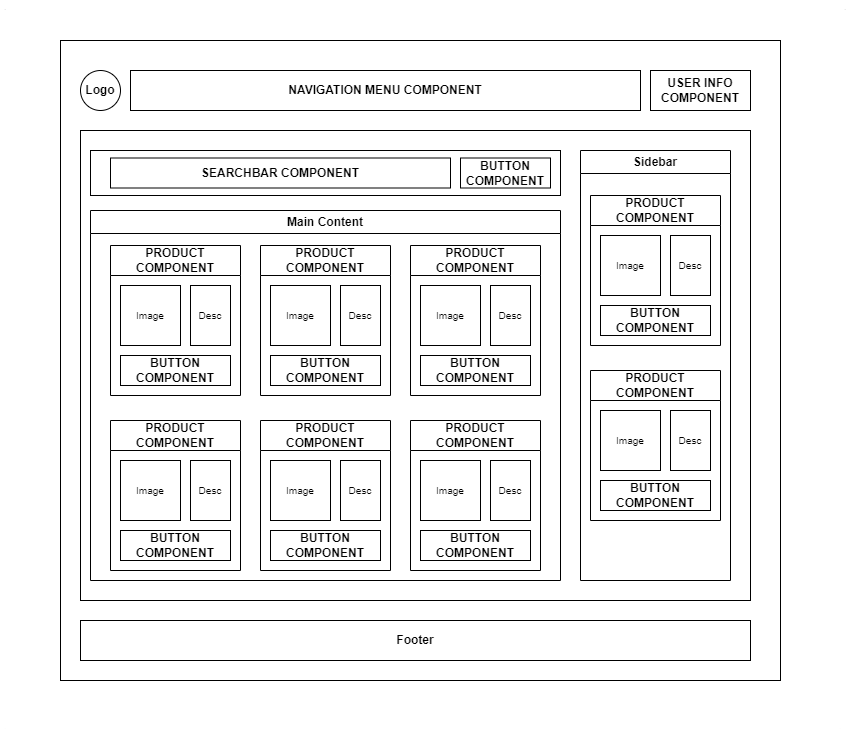

The diagram above was exported from draw.io. Its source (the exported page's mxGraphModel, read from the mxfile embedded in the PNG):
<mxGraphModel dx="206" dy="523" grid="1" gridSize="10" guides="1" tooltips="1" connect="1" arrows="1" fold="1" page="1" pageScale="1" pageWidth="850" pageHeight="1100" math="0" shadow="0">
  <root>
    <mxCell id="0" />
    <mxCell id="1" parent="0" />
    <mxCell id="ViNLtl-BVM7bOW5PUH8Q-1" value="" style="rounded=0;whiteSpace=wrap;html=1;" parent="1" vertex="1">
      <mxGeometry x="60" y="40" width="720" height="640" as="geometry" />
    </mxCell>
    <mxCell id="ViNLtl-BVM7bOW5PUH8Q-5" value="" style="rounded=0;whiteSpace=wrap;html=1;" parent="1" vertex="1">
      <mxGeometry x="80" y="130" width="670" height="470" as="geometry" />
    </mxCell>
    <mxCell id="ViNLtl-BVM7bOW5PUH8Q-8" value="&lt;font style=&quot;font-size: 12px;&quot;&gt;&lt;b&gt;Footer&lt;/b&gt;&lt;/font&gt;" style="rounded=0;whiteSpace=wrap;html=1;" parent="1" vertex="1">
      <mxGeometry x="80" y="620" width="670" height="40" as="geometry" />
    </mxCell>
    <mxCell id="ViNLtl-BVM7bOW5PUH8Q-10" value="&lt;b&gt;Logo&lt;/b&gt;" style="ellipse;whiteSpace=wrap;html=1;aspect=fixed;" parent="1" vertex="1">
      <mxGeometry x="80" y="70" width="40" height="40" as="geometry" />
    </mxCell>
    <mxCell id="ViNLtl-BVM7bOW5PUH8Q-14" value="Main Content" style="swimlane;whiteSpace=wrap;html=1;" parent="1" vertex="1">
      <mxGeometry x="90" y="210" width="470" height="370" as="geometry" />
    </mxCell>
    <mxCell id="ViNLtl-BVM7bOW5PUH8Q-15" value="Sidebar" style="swimlane;whiteSpace=wrap;html=1;" parent="1" vertex="1">
      <mxGeometry x="580" y="150" width="150" height="430" as="geometry">
        <mxRectangle x="550" y="190" width="150" height="30" as="alternateBounds" />
      </mxGeometry>
    </mxCell>
    <mxCell id="ViNLtl-BVM7bOW5PUH8Q-27" value="PRODUCT COMPONENT" style="swimlane;whiteSpace=wrap;html=1;fontSize=12;startSize=30;" parent="ViNLtl-BVM7bOW5PUH8Q-15" vertex="1">
      <mxGeometry x="10" y="45" width="130" height="150" as="geometry" />
    </mxCell>
    <mxCell id="ViNLtl-BVM7bOW5PUH8Q-30" value="BUTTON COMPONENT" style="rounded=0;whiteSpace=wrap;html=1;fontSize=12;fontStyle=1" parent="ViNLtl-BVM7bOW5PUH8Q-27" vertex="1">
      <mxGeometry x="10" y="110" width="110" height="30" as="geometry" />
    </mxCell>
    <mxCell id="ViNLtl-BVM7bOW5PUH8Q-16" value="&lt;b&gt;NAVIGATION MENU COMPONENT&lt;/b&gt;" style="rounded=0;whiteSpace=wrap;html=1;" parent="1" vertex="1">
      <mxGeometry x="130" y="70" width="510" height="40" as="geometry" />
    </mxCell>
    <mxCell id="ViNLtl-BVM7bOW5PUH8Q-17" value="USER INFO COMPONENT" style="rounded=0;whiteSpace=wrap;html=1;fontSize=12;fontStyle=1" parent="1" vertex="1">
      <mxGeometry x="650" y="70" width="100" height="40" as="geometry" />
    </mxCell>
    <mxCell id="ViNLtl-BVM7bOW5PUH8Q-22" value="" style="rounded=0;whiteSpace=wrap;html=1;fontSize=12;" parent="1" vertex="1">
      <mxGeometry x="90" y="150" width="470" height="45" as="geometry" />
    </mxCell>
    <mxCell id="ViNLtl-BVM7bOW5PUH8Q-23" value="SEARCHBAR COMPONENT" style="rounded=0;whiteSpace=wrap;html=1;fontSize=12;fontStyle=1" parent="1" vertex="1">
      <mxGeometry x="110" y="157.5" width="340" height="30" as="geometry" />
    </mxCell>
    <mxCell id="ViNLtl-BVM7bOW5PUH8Q-24" value="BUTTON COMPONENT" style="rounded=0;whiteSpace=wrap;html=1;fontSize=12;fontStyle=1" parent="1" vertex="1">
      <mxGeometry x="460" y="157.5" width="90" height="30" as="geometry" />
    </mxCell>
    <mxCell id="ViNLtl-BVM7bOW5PUH8Q-28" value="&lt;font style=&quot;font-size: 10px;&quot;&gt;Image&lt;/font&gt;" style="whiteSpace=wrap;html=1;aspect=fixed;fontSize=12;" parent="1" vertex="1">
      <mxGeometry x="600" y="235" width="60" height="60" as="geometry" />
    </mxCell>
    <mxCell id="ViNLtl-BVM7bOW5PUH8Q-29" value="&lt;font style=&quot;font-size: 10px;&quot;&gt;Desc&lt;/font&gt;" style="rounded=0;whiteSpace=wrap;html=1;fontSize=12;" parent="1" vertex="1">
      <mxGeometry x="670" y="235" width="40" height="60" as="geometry" />
    </mxCell>
    <mxCell id="ViNLtl-BVM7bOW5PUH8Q-55" value="PRODUCT COMPONENT" style="swimlane;whiteSpace=wrap;html=1;fontSize=12;startSize=30;" parent="1" vertex="1">
      <mxGeometry x="590" y="370" width="130" height="150" as="geometry" />
    </mxCell>
    <mxCell id="ViNLtl-BVM7bOW5PUH8Q-56" value="BUTTON COMPONENT" style="rounded=0;whiteSpace=wrap;html=1;fontSize=12;fontStyle=1" parent="ViNLtl-BVM7bOW5PUH8Q-55" vertex="1">
      <mxGeometry x="10" y="110" width="110" height="30" as="geometry" />
    </mxCell>
    <mxCell id="ViNLtl-BVM7bOW5PUH8Q-57" value="&lt;font style=&quot;font-size: 10px;&quot;&gt;Image&lt;/font&gt;" style="whiteSpace=wrap;html=1;aspect=fixed;fontSize=12;" parent="1" vertex="1">
      <mxGeometry x="600" y="410" width="60" height="60" as="geometry" />
    </mxCell>
    <mxCell id="ViNLtl-BVM7bOW5PUH8Q-58" value="&lt;font style=&quot;font-size: 10px;&quot;&gt;Desc&lt;/font&gt;" style="rounded=0;whiteSpace=wrap;html=1;fontSize=12;" parent="1" vertex="1">
      <mxGeometry x="670" y="410" width="40" height="60" as="geometry" />
    </mxCell>
    <mxCell id="ViNLtl-BVM7bOW5PUH8Q-63" value="PRODUCT COMPONENT" style="swimlane;whiteSpace=wrap;html=1;fontSize=12;startSize=30;" parent="1" vertex="1">
      <mxGeometry x="110" y="245" width="130" height="150" as="geometry" />
    </mxCell>
    <mxCell id="ViNLtl-BVM7bOW5PUH8Q-64" value="BUTTON COMPONENT" style="rounded=0;whiteSpace=wrap;html=1;fontSize=12;fontStyle=1" parent="ViNLtl-BVM7bOW5PUH8Q-63" vertex="1">
      <mxGeometry x="10" y="110" width="110" height="30" as="geometry" />
    </mxCell>
    <mxCell id="ViNLtl-BVM7bOW5PUH8Q-65" value="&lt;font style=&quot;font-size: 10px;&quot;&gt;Image&lt;/font&gt;" style="whiteSpace=wrap;html=1;aspect=fixed;fontSize=12;" parent="1" vertex="1">
      <mxGeometry x="120" y="285" width="60" height="60" as="geometry" />
    </mxCell>
    <mxCell id="ViNLtl-BVM7bOW5PUH8Q-66" value="&lt;font style=&quot;font-size: 10px;&quot;&gt;Desc&lt;/font&gt;" style="rounded=0;whiteSpace=wrap;html=1;fontSize=12;" parent="1" vertex="1">
      <mxGeometry x="190" y="285" width="40" height="60" as="geometry" />
    </mxCell>
    <mxCell id="ViNLtl-BVM7bOW5PUH8Q-67" value="PRODUCT COMPONENT" style="swimlane;whiteSpace=wrap;html=1;fontSize=12;startSize=30;" parent="1" vertex="1">
      <mxGeometry x="260" y="245" width="130" height="150" as="geometry" />
    </mxCell>
    <mxCell id="ViNLtl-BVM7bOW5PUH8Q-68" value="BUTTON COMPONENT" style="rounded=0;whiteSpace=wrap;html=1;fontSize=12;fontStyle=1" parent="ViNLtl-BVM7bOW5PUH8Q-67" vertex="1">
      <mxGeometry x="10" y="110" width="110" height="30" as="geometry" />
    </mxCell>
    <mxCell id="ViNLtl-BVM7bOW5PUH8Q-69" value="&lt;font style=&quot;font-size: 10px;&quot;&gt;Image&lt;/font&gt;" style="whiteSpace=wrap;html=1;aspect=fixed;fontSize=12;" parent="1" vertex="1">
      <mxGeometry x="270" y="285" width="60" height="60" as="geometry" />
    </mxCell>
    <mxCell id="ViNLtl-BVM7bOW5PUH8Q-70" value="&lt;font style=&quot;font-size: 10px;&quot;&gt;Desc&lt;/font&gt;" style="rounded=0;whiteSpace=wrap;html=1;fontSize=12;" parent="1" vertex="1">
      <mxGeometry x="340" y="285" width="40" height="60" as="geometry" />
    </mxCell>
    <mxCell id="ViNLtl-BVM7bOW5PUH8Q-71" value="PRODUCT COMPONENT" style="swimlane;whiteSpace=wrap;html=1;fontSize=12;startSize=30;" parent="1" vertex="1">
      <mxGeometry x="110" y="420" width="130" height="150" as="geometry" />
    </mxCell>
    <mxCell id="ViNLtl-BVM7bOW5PUH8Q-72" value="BUTTON COMPONENT" style="rounded=0;whiteSpace=wrap;html=1;fontSize=12;fontStyle=1" parent="ViNLtl-BVM7bOW5PUH8Q-71" vertex="1">
      <mxGeometry x="10" y="110" width="110" height="30" as="geometry" />
    </mxCell>
    <mxCell id="ViNLtl-BVM7bOW5PUH8Q-73" value="&lt;font style=&quot;font-size: 10px;&quot;&gt;Image&lt;/font&gt;" style="whiteSpace=wrap;html=1;aspect=fixed;fontSize=12;" parent="1" vertex="1">
      <mxGeometry x="120" y="460" width="60" height="60" as="geometry" />
    </mxCell>
    <mxCell id="ViNLtl-BVM7bOW5PUH8Q-74" value="&lt;font style=&quot;font-size: 10px;&quot;&gt;Desc&lt;/font&gt;" style="rounded=0;whiteSpace=wrap;html=1;fontSize=12;" parent="1" vertex="1">
      <mxGeometry x="190" y="460" width="40" height="60" as="geometry" />
    </mxCell>
    <mxCell id="ViNLtl-BVM7bOW5PUH8Q-75" value="PRODUCT COMPONENT" style="swimlane;whiteSpace=wrap;html=1;fontSize=12;startSize=30;" parent="1" vertex="1">
      <mxGeometry x="410" y="245" width="130" height="150" as="geometry" />
    </mxCell>
    <mxCell id="ViNLtl-BVM7bOW5PUH8Q-76" value="BUTTON COMPONENT" style="rounded=0;whiteSpace=wrap;html=1;fontSize=12;fontStyle=1" parent="ViNLtl-BVM7bOW5PUH8Q-75" vertex="1">
      <mxGeometry x="10" y="110" width="110" height="30" as="geometry" />
    </mxCell>
    <mxCell id="ViNLtl-BVM7bOW5PUH8Q-78" value="&lt;font style=&quot;font-size: 10px;&quot;&gt;Desc&lt;/font&gt;" style="rounded=0;whiteSpace=wrap;html=1;fontSize=12;" parent="ViNLtl-BVM7bOW5PUH8Q-75" vertex="1">
      <mxGeometry x="80" y="40" width="40" height="60" as="geometry" />
    </mxCell>
    <mxCell id="ViNLtl-BVM7bOW5PUH8Q-77" value="&lt;font style=&quot;font-size: 10px;&quot;&gt;Image&lt;/font&gt;" style="whiteSpace=wrap;html=1;aspect=fixed;fontSize=12;" parent="1" vertex="1">
      <mxGeometry x="420" y="285" width="60" height="60" as="geometry" />
    </mxCell>
    <mxCell id="ViNLtl-BVM7bOW5PUH8Q-79" value="PRODUCT COMPONENT" style="swimlane;whiteSpace=wrap;html=1;fontSize=12;startSize=30;" parent="1" vertex="1">
      <mxGeometry x="260" y="420" width="130" height="150" as="geometry" />
    </mxCell>
    <mxCell id="ViNLtl-BVM7bOW5PUH8Q-80" value="BUTTON COMPONENT" style="rounded=0;whiteSpace=wrap;html=1;fontSize=12;fontStyle=1" parent="ViNLtl-BVM7bOW5PUH8Q-79" vertex="1">
      <mxGeometry x="10" y="110" width="110" height="30" as="geometry" />
    </mxCell>
    <mxCell id="ViNLtl-BVM7bOW5PUH8Q-81" value="&lt;font style=&quot;font-size: 10px;&quot;&gt;Image&lt;/font&gt;" style="whiteSpace=wrap;html=1;aspect=fixed;fontSize=12;" parent="1" vertex="1">
      <mxGeometry x="270" y="460" width="60" height="60" as="geometry" />
    </mxCell>
    <mxCell id="ViNLtl-BVM7bOW5PUH8Q-82" value="&lt;font style=&quot;font-size: 10px;&quot;&gt;Desc&lt;/font&gt;" style="rounded=0;whiteSpace=wrap;html=1;fontSize=12;" parent="1" vertex="1">
      <mxGeometry x="340" y="460" width="40" height="60" as="geometry" />
    </mxCell>
    <mxCell id="ViNLtl-BVM7bOW5PUH8Q-83" value="PRODUCT COMPONENT" style="swimlane;whiteSpace=wrap;html=1;fontSize=12;startSize=30;" parent="1" vertex="1">
      <mxGeometry x="410" y="420" width="130" height="150" as="geometry" />
    </mxCell>
    <mxCell id="ViNLtl-BVM7bOW5PUH8Q-84" value="BUTTON COMPONENT" style="rounded=0;whiteSpace=wrap;html=1;fontSize=12;fontStyle=1" parent="ViNLtl-BVM7bOW5PUH8Q-83" vertex="1">
      <mxGeometry x="10" y="110" width="110" height="30" as="geometry" />
    </mxCell>
    <mxCell id="ViNLtl-BVM7bOW5PUH8Q-85" value="&lt;font style=&quot;font-size: 10px;&quot;&gt;Image&lt;/font&gt;" style="whiteSpace=wrap;html=1;aspect=fixed;fontSize=12;" parent="1" vertex="1">
      <mxGeometry x="420" y="460" width="60" height="60" as="geometry" />
    </mxCell>
    <mxCell id="ViNLtl-BVM7bOW5PUH8Q-86" value="&lt;font style=&quot;font-size: 10px;&quot;&gt;Desc&lt;/font&gt;" style="rounded=0;whiteSpace=wrap;html=1;fontSize=12;" parent="1" vertex="1">
      <mxGeometry x="490" y="460" width="40" height="60" as="geometry" />
    </mxCell>
    <mxCell id="ViNLtl-BVM7bOW5PUH8Q-87" value="&lt;font style=&quot;font-size: 2px;&quot;&gt;.&lt;/font&gt;" style="text;html=1;strokeColor=none;fillColor=none;align=center;verticalAlign=middle;whiteSpace=wrap;rounded=0;fontSize=10;" parent="1" vertex="1">
      <mxGeometry x="835" y="720" width="10" height="10" as="geometry" />
    </mxCell>
    <mxCell id="ViNLtl-BVM7bOW5PUH8Q-88" value="&lt;font style=&quot;font-size: 2px;&quot;&gt;.&lt;/font&gt;" style="text;html=1;strokeColor=none;fillColor=none;align=center;verticalAlign=middle;whiteSpace=wrap;rounded=0;fontSize=10;" parent="1" vertex="1">
      <mxGeometry y="720" width="10" height="10" as="geometry" />
    </mxCell>
    <mxCell id="ViNLtl-BVM7bOW5PUH8Q-90" value="&lt;font style=&quot;font-size: 2px;&quot;&gt;&lt;i style=&quot;&quot;&gt;.&lt;/i&gt;&lt;/font&gt;" style="text;html=1;strokeColor=none;fillColor=none;align=center;verticalAlign=middle;whiteSpace=wrap;rounded=0;fontSize=10;" parent="1" vertex="1">
      <mxGeometry y="1" width="10" height="10" as="geometry" />
    </mxCell>
    <mxCell id="ViNLtl-BVM7bOW5PUH8Q-91" value="&lt;font style=&quot;font-size: 2px;&quot;&gt;&lt;i style=&quot;&quot;&gt;.&lt;/i&gt;&lt;/font&gt;" style="text;html=1;strokeColor=none;fillColor=none;align=center;verticalAlign=middle;whiteSpace=wrap;rounded=0;fontSize=10;" parent="1" vertex="1">
      <mxGeometry x="840" y="1" width="10" height="10" as="geometry" />
    </mxCell>
  </root>
</mxGraphModel>